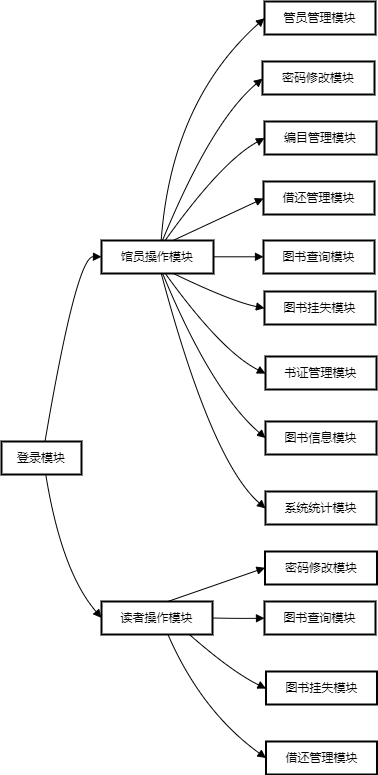

The diagram above was exported from draw.io. Its source (the exported page's mxGraphModel, read from the mxfile embedded in the PNG):
<mxGraphModel dx="1050" dy="541" grid="1" gridSize="10" guides="1" tooltips="1" connect="1" arrows="1" fold="1" page="1" pageScale="1" pageWidth="827" pageHeight="1169" math="0" shadow="0">
  <root>
    <mxCell id="0" />
    <mxCell id="1" parent="0" />
    <mxCell id="KAgxWJNbwBGiNsDbs52s-67" value="" style="curved=1;startArrow=none;endArrow=block;exitX=0.0017857551574707031;exitY=0.6275952631285436;entryX=0;entryY=0.5;rounded=0;entryDx=0;entryDy=0;" edge="1" parent="1" target="KAgxWJNbwBGiNsDbs52s-52">
      <mxGeometry relative="1" as="geometry">
        <Array as="points">
          <mxPoint x="76" y="272" />
        </Array>
        <mxPoint x="980" y="220.72573594274968" as="sourcePoint" />
      </mxGeometry>
    </mxCell>
    <mxCell id="KAgxWJNbwBGiNsDbs52s-68" value="" style="curved=1;startArrow=none;endArrow=block;exitX=0.0017857551574707031;exitY=0.6640663883247413;entryX=0;entryY=0.5;rounded=0;entryDx=0;entryDy=0;" edge="1" parent="1" target="KAgxWJNbwBGiNsDbs52s-53">
      <mxGeometry relative="1" as="geometry">
        <Array as="points">
          <mxPoint x="237" y="272" />
        </Array>
        <mxPoint x="980" y="221.9335969623146" as="sourcePoint" />
      </mxGeometry>
    </mxCell>
    <mxCell id="KAgxWJNbwBGiNsDbs52s-69" value="" style="curved=1;startArrow=none;endArrow=block;exitX=0.0017857551574707031;exitY=0.7372801369614287;entryX=0;entryY=0.25;rounded=0;entryDx=0;entryDy=0;" edge="1" parent="1" target="KAgxWJNbwBGiNsDbs52s-54">
      <mxGeometry relative="1" as="geometry">
        <Array as="points">
          <mxPoint x="399" y="272" />
        </Array>
        <mxPoint x="980" y="224.35831055693927" as="sourcePoint" />
      </mxGeometry>
    </mxCell>
    <mxCell id="KAgxWJNbwBGiNsDbs52s-92" value="登录模块" style="whiteSpace=wrap;strokeWidth=2;" vertex="1" parent="1">
      <mxGeometry x="50" y="670" width="80" height="33" as="geometry" />
    </mxCell>
    <mxCell id="KAgxWJNbwBGiNsDbs52s-93" value="馆员操作模块" style="whiteSpace=wrap;strokeWidth=2;" vertex="1" parent="1">
      <mxGeometry x="150" y="469" width="112" height="33" as="geometry" />
    </mxCell>
    <mxCell id="KAgxWJNbwBGiNsDbs52s-94" value="读者操作模块" style="whiteSpace=wrap;strokeWidth=2;" vertex="1" parent="1">
      <mxGeometry x="150" y="830" width="111" height="33" as="geometry" />
    </mxCell>
    <mxCell id="KAgxWJNbwBGiNsDbs52s-95" value="管员管理模块" style="whiteSpace=wrap;strokeWidth=2;" vertex="1" parent="1">
      <mxGeometry x="313" y="230" width="111" height="33" as="geometry" />
    </mxCell>
    <mxCell id="KAgxWJNbwBGiNsDbs52s-96" value="密码修改模块" style="whiteSpace=wrap;strokeWidth=2;" vertex="1" parent="1">
      <mxGeometry x="311" y="290" width="112" height="33" as="geometry" />
    </mxCell>
    <mxCell id="KAgxWJNbwBGiNsDbs52s-97" value="编目管理模块" style="whiteSpace=wrap;strokeWidth=2;" vertex="1" parent="1">
      <mxGeometry x="313" y="350" width="112" height="33" as="geometry" />
    </mxCell>
    <mxCell id="KAgxWJNbwBGiNsDbs52s-98" value="借还管理模块" style="whiteSpace=wrap;strokeWidth=2;" vertex="1" parent="1">
      <mxGeometry x="312" y="410" width="111" height="33" as="geometry" />
    </mxCell>
    <mxCell id="KAgxWJNbwBGiNsDbs52s-99" value="图书查询模块" style="whiteSpace=wrap;strokeWidth=2;" vertex="1" parent="1">
      <mxGeometry x="312" y="469" width="111" height="33" as="geometry" />
    </mxCell>
    <mxCell id="KAgxWJNbwBGiNsDbs52s-100" value="图书挂失模块" style="whiteSpace=wrap;strokeWidth=2;" vertex="1" parent="1">
      <mxGeometry x="313" y="520" width="111" height="33" as="geometry" />
    </mxCell>
    <mxCell id="KAgxWJNbwBGiNsDbs52s-101" value="书证管理模块" style="whiteSpace=wrap;strokeWidth=2;" vertex="1" parent="1">
      <mxGeometry x="314" y="585" width="111" height="33" as="geometry" />
    </mxCell>
    <mxCell id="KAgxWJNbwBGiNsDbs52s-102" value="图书信息模块" style="whiteSpace=wrap;strokeWidth=2;" vertex="1" parent="1">
      <mxGeometry x="314" y="650" width="111" height="33" as="geometry" />
    </mxCell>
    <mxCell id="KAgxWJNbwBGiNsDbs52s-103" value="系统统计模块" style="whiteSpace=wrap;strokeWidth=2;" vertex="1" parent="1">
      <mxGeometry x="314" y="720" width="111" height="33" as="geometry" />
    </mxCell>
    <mxCell id="KAgxWJNbwBGiNsDbs52s-104" value="密码修改模块" style="whiteSpace=wrap;strokeWidth=2;" vertex="1" parent="1">
      <mxGeometry x="313.5" y="780" width="112" height="33" as="geometry" />
    </mxCell>
    <mxCell id="KAgxWJNbwBGiNsDbs52s-105" value="图书查询模块" style="whiteSpace=wrap;strokeWidth=2;" vertex="1" parent="1">
      <mxGeometry x="313" y="830" width="111" height="33" as="geometry" />
    </mxCell>
    <mxCell id="KAgxWJNbwBGiNsDbs52s-106" value="图书挂失模块" style="whiteSpace=wrap;strokeWidth=2;" vertex="1" parent="1">
      <mxGeometry x="314.5" y="900" width="111" height="33" as="geometry" />
    </mxCell>
    <mxCell id="KAgxWJNbwBGiNsDbs52s-107" value="借还管理模块" style="whiteSpace=wrap;strokeWidth=2;" vertex="1" parent="1">
      <mxGeometry x="314.5" y="970" width="111" height="33" as="geometry" />
    </mxCell>
    <mxCell id="KAgxWJNbwBGiNsDbs52s-108" value="" style="curved=1;startArrow=none;endArrow=block;exitX=0.545162748397197;exitY=-0.015151168360854641;entryX=-0.001785687037876674;entryY=0.4939396020137902;rounded=0;" edge="1" parent="1" source="KAgxWJNbwBGiNsDbs52s-92" target="KAgxWJNbwBGiNsDbs52s-93">
      <mxGeometry relative="1" as="geometry">
        <Array as="points">
          <mxPoint x="125" y="485" />
        </Array>
      </mxGeometry>
    </mxCell>
    <mxCell id="KAgxWJNbwBGiNsDbs52s-109" value="" style="curved=1;startArrow=none;endArrow=block;exitX=0.5528982032844821;exitY=0.9969700899991122;entryX=0.001801843041772241;entryY=0.496970205595999;rounded=0;" edge="1" parent="1" source="KAgxWJNbwBGiNsDbs52s-92" target="KAgxWJNbwBGiNsDbs52s-94">
      <mxGeometry relative="1" as="geometry">
        <Array as="points">
          <mxPoint x="110" y="800" />
        </Array>
      </mxGeometry>
    </mxCell>
    <mxCell id="KAgxWJNbwBGiNsDbs52s-110" value="" style="curved=1;startArrow=none;endArrow=block;exitX=0.533480847186142;exitY=-0.012121027166193182;entryX=6.873328406531531e-8;entryY=0.5060606291799834;rounded=0;" edge="1" parent="1" source="KAgxWJNbwBGiNsDbs52s-93" target="KAgxWJNbwBGiNsDbs52s-95">
      <mxGeometry relative="1" as="geometry">
        <Array as="points">
          <mxPoint x="220" y="330" />
        </Array>
      </mxGeometry>
    </mxCell>
    <mxCell id="KAgxWJNbwBGiNsDbs52s-111" value="" style="curved=1;startArrow=none;endArrow=block;exitX=0.5455339731004611;exitY=-0.012121027166193182;entryX=-0.003571374075753348;entryY=0.5181818875399503;rounded=0;" edge="1" parent="1" source="KAgxWJNbwBGiNsDbs52s-93" target="KAgxWJNbwBGiNsDbs52s-96">
      <mxGeometry relative="1" as="geometry">
        <Array as="points">
          <mxPoint x="260" y="350" />
        </Array>
      </mxGeometry>
    </mxCell>
    <mxCell id="KAgxWJNbwBGiNsDbs52s-112" value="" style="curved=1;startArrow=none;endArrow=block;exitX=0.5696402249290993;exitY=-0.012121027166193182;entryX=-0.003571374075753348;entryY=0.5000001155968868;rounded=0;" edge="1" parent="1" source="KAgxWJNbwBGiNsDbs52s-93" target="KAgxWJNbwBGiNsDbs52s-97">
      <mxGeometry relative="1" as="geometry">
        <Array as="points">
          <mxPoint x="270" y="390" />
        </Array>
      </mxGeometry>
    </mxCell>
    <mxCell id="KAgxWJNbwBGiNsDbs52s-113" value="" style="curved=1;startArrow=none;endArrow=block;exitX=0.6419589804150136;exitY=-0.012121027166193182;entryX=6.873328406531531e-8;entryY=0.5121213739568536;rounded=0;" edge="1" parent="1" source="KAgxWJNbwBGiNsDbs52s-93" target="KAgxWJNbwBGiNsDbs52s-98">
      <mxGeometry relative="1" as="geometry">
        <Array as="points" />
      </mxGeometry>
    </mxCell>
    <mxCell id="KAgxWJNbwBGiNsDbs52s-114" value="" style="curved=1;startArrow=none;endArrow=block;exitX=0.9964286259242466;exitY=0.4939396020137902;entryX=6.873328406531531e-8;entryY=0.4939396020137902;rounded=0;" edge="1" parent="1" source="KAgxWJNbwBGiNsDbs52s-93" target="KAgxWJNbwBGiNsDbs52s-99">
      <mxGeometry relative="1" as="geometry">
        <Array as="points" />
      </mxGeometry>
    </mxCell>
    <mxCell id="KAgxWJNbwBGiNsDbs52s-115" value="" style="curved=1;startArrow=none;endArrow=block;exitX=0.6419589804150136;exitY=1.0000002311937737;entryX=6.873328406531531e-8;entryY=0.5060608603737571;rounded=0;" edge="1" parent="1" source="KAgxWJNbwBGiNsDbs52s-93" target="KAgxWJNbwBGiNsDbs52s-100">
      <mxGeometry relative="1" as="geometry">
        <Array as="points">
          <mxPoint x="280" y="530" />
        </Array>
      </mxGeometry>
    </mxCell>
    <mxCell id="KAgxWJNbwBGiNsDbs52s-116" value="" style="curved=1;startArrow=none;endArrow=block;exitX=0.5696402249290993;exitY=1.0000002311937737;entryX=6.873328406531531e-8;entryY=0.518182118733724;rounded=0;" edge="1" parent="1" source="KAgxWJNbwBGiNsDbs52s-93" target="KAgxWJNbwBGiNsDbs52s-101">
      <mxGeometry relative="1" as="geometry">
        <Array as="points">
          <mxPoint x="270" y="580" />
        </Array>
      </mxGeometry>
    </mxCell>
    <mxCell id="KAgxWJNbwBGiNsDbs52s-117" value="" style="curved=1;startArrow=none;endArrow=block;exitX=0.5455339731004611;exitY=1.0000002311937737;entryX=6.873328406531531e-8;entryY=0.5000003467906605;rounded=0;" edge="1" parent="1" source="KAgxWJNbwBGiNsDbs52s-93" target="KAgxWJNbwBGiNsDbs52s-102">
      <mxGeometry relative="1" as="geometry">
        <Array as="points">
          <mxPoint x="260" y="620" />
        </Array>
      </mxGeometry>
    </mxCell>
    <mxCell id="KAgxWJNbwBGiNsDbs52s-118" value="" style="curved=1;startArrow=none;endArrow=block;exitX=0.533480847186142;exitY=1.0000002311937737;entryX=6.873328406531531e-8;entryY=0.5121216051506273;rounded=0;" edge="1" parent="1" source="KAgxWJNbwBGiNsDbs52s-93" target="KAgxWJNbwBGiNsDbs52s-103">
      <mxGeometry relative="1" as="geometry">
        <Array as="points">
          <mxPoint x="260" y="690" />
        </Array>
      </mxGeometry>
    </mxCell>
    <mxCell id="KAgxWJNbwBGiNsDbs52s-119" value="" style="curved=1;startArrow=none;endArrow=block;exitX=0.599095544115915;exitY=-0.009090423583984375;entryX=-0.003571374075753348;entryY=0.4939398332075639;rounded=0;" edge="1" parent="1" source="KAgxWJNbwBGiNsDbs52s-94" target="KAgxWJNbwBGiNsDbs52s-104">
      <mxGeometry relative="1" as="geometry">
        <Array as="points" />
      </mxGeometry>
    </mxCell>
    <mxCell id="KAgxWJNbwBGiNsDbs52s-120" value="" style="curved=1;startArrow=none;endArrow=block;exitX=1;exitY=0.5;entryX=6.873328406531531e-8;entryY=0.5060610915675308;rounded=0;exitDx=0;exitDy=0;" edge="1" parent="1" source="KAgxWJNbwBGiNsDbs52s-94" target="KAgxWJNbwBGiNsDbs52s-105">
      <mxGeometry relative="1" as="geometry">
        <Array as="points">
          <mxPoint x="287" y="847" />
        </Array>
      </mxGeometry>
    </mxCell>
    <mxCell id="KAgxWJNbwBGiNsDbs52s-121" value="" style="curved=1;startArrow=none;endArrow=block;exitX=0.7936829462642009;exitY=1.0030308347759824;entryX=6.873328406531531e-8;entryY=0.5181823499274977;rounded=0;" edge="1" parent="1" source="KAgxWJNbwBGiNsDbs52s-94" target="KAgxWJNbwBGiNsDbs52s-106">
      <mxGeometry relative="1" as="geometry">
        <Array as="points">
          <mxPoint x="280" y="900" />
        </Array>
      </mxGeometry>
    </mxCell>
    <mxCell id="KAgxWJNbwBGiNsDbs52s-122" value="" style="curved=1;startArrow=none;endArrow=block;exitX=0.599095544115915;exitY=1.0030308347759824;entryX=6.873328406531531e-8;entryY=0.5000005779844342;rounded=0;" edge="1" parent="1" source="KAgxWJNbwBGiNsDbs52s-94" target="KAgxWJNbwBGiNsDbs52s-107">
      <mxGeometry relative="1" as="geometry">
        <Array as="points">
          <mxPoint x="250" y="940" />
        </Array>
      </mxGeometry>
    </mxCell>
  </root>
</mxGraphModel>